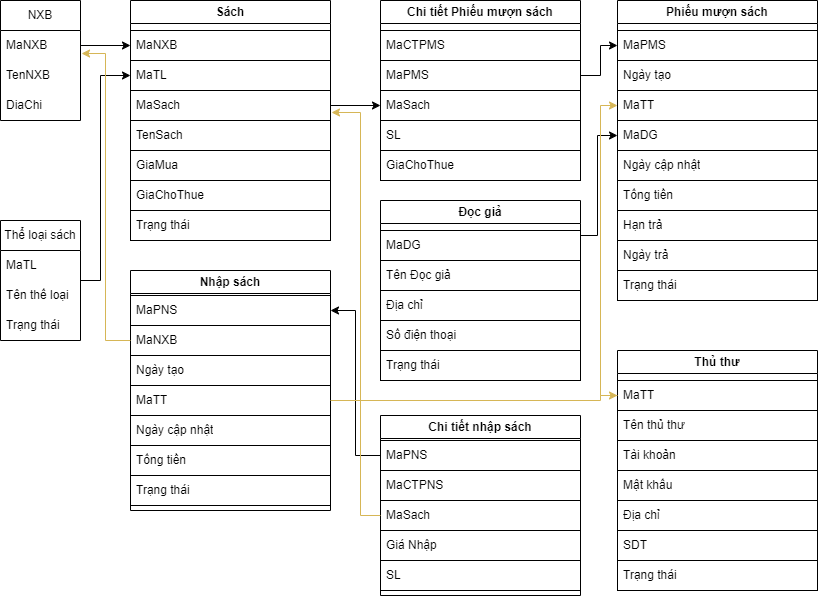

The diagram above was exported from draw.io. Its source (the exported page's mxGraphModel, read from the mxfile embedded in the PNG):
<mxGraphModel dx="880" dy="456" grid="1" gridSize="10" guides="1" tooltips="1" connect="1" arrows="1" fold="1" page="1" pageScale="1" pageWidth="827" pageHeight="1169" math="0" shadow="0">
  <root>
    <mxCell id="0" />
    <mxCell id="1" parent="0" />
    <object label="NXB" SDT="" id="2">
      <mxCell style="swimlane;fontStyle=0;childLayout=stackLayout;horizontal=1;startSize=30;horizontalStack=0;resizeParent=1;resizeParentMax=0;resizeLast=0;collapsible=1;marginBottom=0;whiteSpace=wrap;html=1;movable=1;resizable=1;rotatable=1;deletable=1;editable=1;locked=0;connectable=1;points=[[0,0,0,0,0],[0,0.25,0,0,0],[0,0.5,0,0,0],[0,0.75,0,0,0],[0,1,0,0,0],[0.25,0,0,0,0],[0.25,1,0,0,0],[0.5,0,0,0,0],[0.5,1,0,0,0],[0.75,0,0,0,0],[0.75,1,0,0,0],[1,0,0,0,0],[1,0.25,0,0,0],[1,0.5,0,0,0],[1,0.75,0,0,0],[1,1,0,0,0]];" vertex="1" parent="1">
        <mxGeometry x="10" y="80" width="80" height="120" as="geometry">
          <mxRectangle x="70" y="10" width="70" height="30" as="alternateBounds" />
        </mxGeometry>
      </mxCell>
    </object>
    <mxCell id="3" value="MaNXB" style="text;strokeColor=none;fillColor=none;align=left;verticalAlign=middle;spacingLeft=4;spacingRight=4;overflow=hidden;points=[[0,0.5],[1,0.5]];portConstraint=eastwest;rotatable=0;whiteSpace=wrap;html=1;" vertex="1" parent="2">
      <mxGeometry y="30" width="80" height="30" as="geometry" />
    </mxCell>
    <mxCell id="4" value="TenNXB" style="text;strokeColor=none;fillColor=none;align=left;verticalAlign=middle;spacingLeft=4;spacingRight=4;overflow=hidden;points=[[0,0.5],[1,0.5]];portConstraint=eastwest;rotatable=0;whiteSpace=wrap;html=1;" vertex="1" parent="2">
      <mxGeometry y="60" width="80" height="30" as="geometry" />
    </mxCell>
    <mxCell id="5" value="DiaChi" style="text;strokeColor=none;fillColor=none;align=left;verticalAlign=middle;spacingLeft=4;spacingRight=4;overflow=hidden;points=[[0,0.5],[1,0.5]];portConstraint=eastwest;rotatable=0;whiteSpace=wrap;html=1;" vertex="1" parent="2">
      <mxGeometry y="90" width="80" height="30" as="geometry" />
    </mxCell>
    <mxCell id="6" value="Sách" style="swimlane;whiteSpace=wrap;html=1;" vertex="1" parent="1">
      <mxGeometry x="140" y="80" width="200" height="240" as="geometry" />
    </mxCell>
    <mxCell id="7" value="MaNXB" style="text;strokeColor=default;fillColor=none;align=left;verticalAlign=middle;spacingLeft=4;spacingRight=4;overflow=hidden;points=[[0,0.5],[1,0.5]];portConstraint=eastwest;rotatable=0;whiteSpace=wrap;html=1;" vertex="1" parent="6">
      <mxGeometry y="30" width="200" height="30" as="geometry" />
    </mxCell>
    <mxCell id="8" value="MaTL" style="text;strokeColor=default;fillColor=none;align=left;verticalAlign=middle;spacingLeft=4;spacingRight=4;overflow=hidden;points=[[0,0.5],[1,0.5]];portConstraint=eastwest;rotatable=0;whiteSpace=wrap;html=1;" vertex="1" parent="6">
      <mxGeometry y="60" width="200" height="30" as="geometry" />
    </mxCell>
    <mxCell id="9" value="MaSach" style="text;strokeColor=default;fillColor=none;align=left;verticalAlign=middle;spacingLeft=4;spacingRight=4;overflow=hidden;points=[[0,0.5],[1,0.5]];portConstraint=eastwest;rotatable=0;whiteSpace=wrap;html=1;" vertex="1" parent="6">
      <mxGeometry y="90" width="200" height="30" as="geometry" />
    </mxCell>
    <mxCell id="10" value="TenSach" style="text;strokeColor=default;fillColor=none;align=left;verticalAlign=middle;spacingLeft=4;spacingRight=4;overflow=hidden;points=[[0,0.5],[1,0.5]];portConstraint=eastwest;rotatable=0;whiteSpace=wrap;html=1;" vertex="1" parent="6">
      <mxGeometry y="120" width="200" height="30" as="geometry" />
    </mxCell>
    <mxCell id="11" value="GiaMua" style="text;strokeColor=default;fillColor=none;align=left;verticalAlign=middle;spacingLeft=4;spacingRight=4;overflow=hidden;points=[[0,0.5],[1,0.5]];portConstraint=eastwest;rotatable=0;whiteSpace=wrap;html=1;" vertex="1" parent="6">
      <mxGeometry y="150" width="200" height="30" as="geometry" />
    </mxCell>
    <mxCell id="12" value="GiaChoThue" style="text;strokeColor=default;fillColor=none;align=left;verticalAlign=middle;spacingLeft=4;spacingRight=4;overflow=hidden;points=[[0,0.5],[1,0.5]];portConstraint=eastwest;rotatable=0;whiteSpace=wrap;html=1;" vertex="1" parent="6">
      <mxGeometry y="180" width="200" height="30" as="geometry" />
    </mxCell>
    <mxCell id="13" value="Trạng thái" style="text;strokeColor=default;fillColor=none;align=left;verticalAlign=middle;spacingLeft=4;spacingRight=4;overflow=hidden;points=[[0,0.5],[1,0.5]];portConstraint=eastwest;rotatable=0;whiteSpace=wrap;html=1;" vertex="1" parent="6">
      <mxGeometry y="210" width="200" height="30" as="geometry" />
    </mxCell>
    <mxCell id="14" style="edgeStyle=orthogonalEdgeStyle;rounded=0;orthogonalLoop=1;jettySize=auto;html=1;entryX=0;entryY=0.5;entryDx=0;entryDy=0;" edge="1" source="15" target="8" parent="1">
      <mxGeometry relative="1" as="geometry">
        <Array as="points">
          <mxPoint x="110" y="155" />
        </Array>
      </mxGeometry>
    </mxCell>
    <mxCell id="15" value="Thể loại sách" style="swimlane;fontStyle=0;childLayout=stackLayout;horizontal=1;startSize=30;horizontalStack=0;resizeParent=1;resizeParentMax=0;resizeLast=0;collapsible=1;marginBottom=0;whiteSpace=wrap;html=1;" vertex="1" parent="1">
      <mxGeometry x="10" y="300" width="80" height="120" as="geometry" />
    </mxCell>
    <mxCell id="16" value="MaTL" style="text;strokeColor=none;fillColor=none;align=left;verticalAlign=middle;spacingLeft=4;spacingRight=4;overflow=hidden;points=[[0,0.5],[1,0.5]];portConstraint=eastwest;rotatable=0;whiteSpace=wrap;html=1;" vertex="1" parent="15">
      <mxGeometry y="30" width="80" height="30" as="geometry" />
    </mxCell>
    <mxCell id="17" value="Tên thể loại" style="text;strokeColor=none;fillColor=none;align=left;verticalAlign=middle;spacingLeft=4;spacingRight=4;overflow=hidden;points=[[0,0.5],[1,0.5]];portConstraint=eastwest;rotatable=0;whiteSpace=wrap;html=1;" vertex="1" parent="15">
      <mxGeometry y="60" width="80" height="30" as="geometry" />
    </mxCell>
    <mxCell id="18" value="Trạng thái" style="text;strokeColor=none;fillColor=none;align=left;verticalAlign=middle;spacingLeft=4;spacingRight=4;overflow=hidden;points=[[0,0.5],[1,0.5]];portConstraint=eastwest;rotatable=0;whiteSpace=wrap;html=1;" vertex="1" parent="15">
      <mxGeometry y="90" width="80" height="30" as="geometry" />
    </mxCell>
    <mxCell id="19" style="edgeStyle=orthogonalEdgeStyle;rounded=0;orthogonalLoop=1;jettySize=auto;html=1;entryX=0;entryY=0.5;entryDx=0;entryDy=0;" edge="1" source="3" target="7" parent="1">
      <mxGeometry relative="1" as="geometry" />
    </mxCell>
    <mxCell id="20" value="Đọc giả" style="swimlane;whiteSpace=wrap;html=1;" vertex="1" parent="1">
      <mxGeometry x="390" y="280" width="200" height="180" as="geometry">
        <mxRectangle x="390" y="270" width="80" height="30" as="alternateBounds" />
      </mxGeometry>
    </mxCell>
    <mxCell id="21" value="MaDG" style="text;strokeColor=default;fillColor=none;align=left;verticalAlign=middle;spacingLeft=4;spacingRight=4;overflow=hidden;points=[[0,0.5],[1,0.5]];portConstraint=eastwest;rotatable=0;whiteSpace=wrap;html=1;" vertex="1" parent="20">
      <mxGeometry y="30" width="200" height="30" as="geometry" />
    </mxCell>
    <mxCell id="22" value="Tên Đọc giả" style="text;strokeColor=default;fillColor=none;align=left;verticalAlign=middle;spacingLeft=4;spacingRight=4;overflow=hidden;points=[[0,0.5],[1,0.5]];portConstraint=eastwest;rotatable=0;whiteSpace=wrap;html=1;" vertex="1" parent="20">
      <mxGeometry y="60" width="200" height="30" as="geometry" />
    </mxCell>
    <mxCell id="23" value="Địa chỉ" style="text;strokeColor=default;fillColor=none;align=left;verticalAlign=middle;spacingLeft=4;spacingRight=4;overflow=hidden;points=[[0,0.5],[1,0.5]];portConstraint=eastwest;rotatable=0;whiteSpace=wrap;html=1;" vertex="1" parent="20">
      <mxGeometry y="90" width="200" height="30" as="geometry" />
    </mxCell>
    <mxCell id="24" value="Số điện thoại" style="text;strokeColor=default;fillColor=none;align=left;verticalAlign=middle;spacingLeft=4;spacingRight=4;overflow=hidden;points=[[0,0.5],[1,0.5]];portConstraint=eastwest;rotatable=0;whiteSpace=wrap;html=1;" vertex="1" parent="20">
      <mxGeometry y="120" width="200" height="30" as="geometry" />
    </mxCell>
    <mxCell id="25" value="Trạng thái" style="text;strokeColor=default;fillColor=none;align=left;verticalAlign=middle;spacingLeft=4;spacingRight=4;overflow=hidden;points=[[0,0.5],[1,0.5]];portConstraint=eastwest;rotatable=0;whiteSpace=wrap;html=1;" vertex="1" parent="20">
      <mxGeometry y="150" width="200" height="30" as="geometry" />
    </mxCell>
    <mxCell id="26" value="Phiếu mượn sách" style="swimlane;whiteSpace=wrap;html=1;" vertex="1" parent="1">
      <mxGeometry x="627" y="80" width="200" height="300" as="geometry" />
    </mxCell>
    <mxCell id="27" value="MaPMS" style="text;strokeColor=default;fillColor=none;align=left;verticalAlign=middle;spacingLeft=4;spacingRight=4;overflow=hidden;points=[[0,0.5],[1,0.5]];portConstraint=eastwest;rotatable=0;whiteSpace=wrap;html=1;" vertex="1" parent="26">
      <mxGeometry y="30" width="200" height="30" as="geometry" />
    </mxCell>
    <mxCell id="28" value="Ngày tạo" style="text;strokeColor=default;fillColor=none;align=left;verticalAlign=middle;spacingLeft=4;spacingRight=4;overflow=hidden;points=[[0,0.5],[1,0.5]];portConstraint=eastwest;rotatable=0;whiteSpace=wrap;html=1;" vertex="1" parent="26">
      <mxGeometry y="60" width="200" height="30" as="geometry" />
    </mxCell>
    <mxCell id="29" value="MaTT" style="text;strokeColor=default;fillColor=none;align=left;verticalAlign=middle;spacingLeft=4;spacingRight=4;overflow=hidden;points=[[0,0.5],[1,0.5]];portConstraint=eastwest;rotatable=0;whiteSpace=wrap;html=1;" vertex="1" parent="26">
      <mxGeometry y="90" width="200" height="30" as="geometry" />
    </mxCell>
    <mxCell id="30" value="MaDG" style="text;strokeColor=default;fillColor=none;align=left;verticalAlign=middle;spacingLeft=4;spacingRight=4;overflow=hidden;points=[[0,0.5],[1,0.5]];portConstraint=eastwest;rotatable=0;whiteSpace=wrap;html=1;" vertex="1" parent="26">
      <mxGeometry y="120" width="200" height="30" as="geometry" />
    </mxCell>
    <mxCell id="31" value="Ngày cập nhật" style="text;strokeColor=default;fillColor=none;align=left;verticalAlign=middle;spacingLeft=4;spacingRight=4;overflow=hidden;points=[[0,0.5],[1,0.5]];portConstraint=eastwest;rotatable=0;whiteSpace=wrap;html=1;" vertex="1" parent="26">
      <mxGeometry y="150" width="200" height="30" as="geometry" />
    </mxCell>
    <mxCell id="32" value="Tổng tiền" style="text;strokeColor=default;fillColor=none;align=left;verticalAlign=middle;spacingLeft=4;spacingRight=4;overflow=hidden;points=[[0,0.5],[1,0.5]];portConstraint=eastwest;rotatable=0;whiteSpace=wrap;html=1;" vertex="1" parent="26">
      <mxGeometry y="180" width="200" height="30" as="geometry" />
    </mxCell>
    <mxCell id="33" value="Trạng thái" style="text;strokeColor=default;fillColor=none;align=left;verticalAlign=middle;spacingLeft=4;spacingRight=4;overflow=hidden;points=[[0,0.5],[1,0.5]];portConstraint=eastwest;rotatable=0;whiteSpace=wrap;html=1;" vertex="1" parent="26">
      <mxGeometry y="270" width="200" height="30" as="geometry" />
    </mxCell>
    <mxCell id="34" value="Hạn trả" style="text;strokeColor=default;fillColor=none;align=left;verticalAlign=middle;spacingLeft=4;spacingRight=4;overflow=hidden;points=[[0,0.5],[1,0.5]];portConstraint=eastwest;rotatable=0;whiteSpace=wrap;html=1;" vertex="1" parent="26">
      <mxGeometry y="210" width="200" height="30" as="geometry" />
    </mxCell>
    <mxCell id="35" value="Ngày trả" style="text;strokeColor=default;fillColor=none;align=left;verticalAlign=middle;spacingLeft=4;spacingRight=4;overflow=hidden;points=[[0,0.5],[1,0.5]];portConstraint=eastwest;rotatable=0;whiteSpace=wrap;html=1;" vertex="1" parent="26">
      <mxGeometry y="240" width="200" height="30" as="geometry" />
    </mxCell>
    <mxCell id="36" value="Chi tiết Phiếu mượn sách" style="swimlane;whiteSpace=wrap;html=1;" vertex="1" parent="1">
      <mxGeometry x="390" y="80" width="200" height="180" as="geometry" />
    </mxCell>
    <mxCell id="37" value="MaCTPMS" style="text;strokeColor=default;fillColor=none;align=left;verticalAlign=middle;spacingLeft=4;spacingRight=4;overflow=hidden;points=[[0,0.5],[1,0.5]];portConstraint=eastwest;rotatable=0;whiteSpace=wrap;html=1;" vertex="1" parent="36">
      <mxGeometry y="30" width="200" height="30" as="geometry" />
    </mxCell>
    <mxCell id="38" value="MaPMS" style="text;strokeColor=default;fillColor=none;align=left;verticalAlign=middle;spacingLeft=4;spacingRight=4;overflow=hidden;points=[[0,0.5],[1,0.5]];portConstraint=eastwest;rotatable=0;whiteSpace=wrap;html=1;" vertex="1" parent="36">
      <mxGeometry y="60" width="200" height="30" as="geometry" />
    </mxCell>
    <mxCell id="39" value="MaSach" style="text;strokeColor=default;fillColor=none;align=left;verticalAlign=middle;spacingLeft=4;spacingRight=4;overflow=hidden;points=[[0,0.5],[1,0.5]];portConstraint=eastwest;rotatable=0;whiteSpace=wrap;html=1;" vertex="1" parent="36">
      <mxGeometry y="90" width="200" height="30" as="geometry" />
    </mxCell>
    <mxCell id="40" value="SL" style="text;strokeColor=default;fillColor=none;align=left;verticalAlign=middle;spacingLeft=4;spacingRight=4;overflow=hidden;points=[[0,0.5],[1,0.5]];portConstraint=eastwest;rotatable=0;whiteSpace=wrap;html=1;" vertex="1" parent="36">
      <mxGeometry y="120" width="200" height="30" as="geometry" />
    </mxCell>
    <mxCell id="41" value="GiaChoThue" style="text;strokeColor=default;fillColor=none;align=left;verticalAlign=middle;spacingLeft=4;spacingRight=4;overflow=hidden;points=[[0,0.5],[1,0.5]];portConstraint=eastwest;rotatable=0;whiteSpace=wrap;html=1;" vertex="1" parent="36">
      <mxGeometry y="150" width="200" height="30" as="geometry" />
    </mxCell>
    <mxCell id="42" style="edgeStyle=orthogonalEdgeStyle;rounded=0;orthogonalLoop=1;jettySize=auto;html=1;entryX=0;entryY=0.5;entryDx=0;entryDy=0;" edge="1" source="9" target="39" parent="1">
      <mxGeometry relative="1" as="geometry" />
    </mxCell>
    <mxCell id="43" style="edgeStyle=orthogonalEdgeStyle;rounded=0;orthogonalLoop=1;jettySize=auto;html=1;entryX=0;entryY=0.5;entryDx=0;entryDy=0;" edge="1" source="38" target="27" parent="1">
      <mxGeometry relative="1" as="geometry" />
    </mxCell>
    <mxCell id="44" style="edgeStyle=orthogonalEdgeStyle;rounded=0;orthogonalLoop=1;jettySize=auto;html=1;entryX=0;entryY=0.5;entryDx=0;entryDy=0;" edge="1" source="21" target="30" parent="1">
      <mxGeometry relative="1" as="geometry">
        <Array as="points">
          <mxPoint x="607" y="315" />
          <mxPoint x="607" y="215" />
        </Array>
      </mxGeometry>
    </mxCell>
    <mxCell id="45" value="Thủ thư" style="swimlane;whiteSpace=wrap;html=1;" vertex="1" parent="1">
      <mxGeometry x="627" y="430" width="200" height="240" as="geometry" />
    </mxCell>
    <mxCell id="46" value="MaTT" style="text;strokeColor=default;fillColor=none;align=left;verticalAlign=middle;spacingLeft=4;spacingRight=4;overflow=hidden;points=[[0,0.5],[1,0.5]];portConstraint=eastwest;rotatable=0;whiteSpace=wrap;html=1;" vertex="1" parent="45">
      <mxGeometry y="30" width="200" height="30" as="geometry" />
    </mxCell>
    <mxCell id="47" value="Tên thủ thư" style="text;strokeColor=default;fillColor=none;align=left;verticalAlign=middle;spacingLeft=4;spacingRight=4;overflow=hidden;points=[[0,0.5],[1,0.5]];portConstraint=eastwest;rotatable=0;whiteSpace=wrap;html=1;" vertex="1" parent="45">
      <mxGeometry y="60" width="200" height="30" as="geometry" />
    </mxCell>
    <mxCell id="48" value="Tài khoản" style="text;strokeColor=default;fillColor=none;align=left;verticalAlign=middle;spacingLeft=4;spacingRight=4;overflow=hidden;points=[[0,0.5],[1,0.5]];portConstraint=eastwest;rotatable=0;whiteSpace=wrap;html=1;" vertex="1" parent="45">
      <mxGeometry y="90" width="200" height="30" as="geometry" />
    </mxCell>
    <mxCell id="49" value="Mật khẩu" style="text;strokeColor=default;fillColor=none;align=left;verticalAlign=middle;spacingLeft=4;spacingRight=4;overflow=hidden;points=[[0,0.5],[1,0.5]];portConstraint=eastwest;rotatable=0;whiteSpace=wrap;html=1;" vertex="1" parent="45">
      <mxGeometry y="120" width="200" height="30" as="geometry" />
    </mxCell>
    <mxCell id="50" value="Địa chỉ" style="text;strokeColor=default;fillColor=none;align=left;verticalAlign=middle;spacingLeft=4;spacingRight=4;overflow=hidden;points=[[0,0.5],[1,0.5]];portConstraint=eastwest;rotatable=0;whiteSpace=wrap;html=1;" vertex="1" parent="45">
      <mxGeometry y="150" width="200" height="30" as="geometry" />
    </mxCell>
    <mxCell id="51" value="SDT" style="text;strokeColor=default;fillColor=none;align=left;verticalAlign=middle;spacingLeft=4;spacingRight=4;overflow=hidden;points=[[0,0.5],[1,0.5]];portConstraint=eastwest;rotatable=0;whiteSpace=wrap;html=1;" vertex="1" parent="45">
      <mxGeometry y="180" width="200" height="30" as="geometry" />
    </mxCell>
    <mxCell id="52" value="Trạng thái" style="text;strokeColor=default;fillColor=none;align=left;verticalAlign=middle;spacingLeft=4;spacingRight=4;overflow=hidden;points=[[0,0.5],[1,0.5]];portConstraint=eastwest;rotatable=0;whiteSpace=wrap;html=1;" vertex="1" parent="45">
      <mxGeometry y="210" width="200" height="30" as="geometry" />
    </mxCell>
    <mxCell id="53" style="edgeStyle=orthogonalEdgeStyle;rounded=0;orthogonalLoop=1;jettySize=auto;html=1;entryX=0;entryY=0.5;entryDx=0;entryDy=0;fillColor=#fff2cc;strokeColor=#d6b656;" edge="1" source="46" target="29" parent="1">
      <mxGeometry relative="1" as="geometry">
        <Array as="points">
          <mxPoint x="610" y="475" />
          <mxPoint x="610" y="185" />
        </Array>
      </mxGeometry>
    </mxCell>
    <mxCell id="54" value="Nhập sách" style="swimlane;whiteSpace=wrap;html=1;" vertex="1" parent="1">
      <mxGeometry x="140" y="350" width="200" height="240" as="geometry" />
    </mxCell>
    <mxCell id="55" value="MaPNS" style="text;strokeColor=default;fillColor=none;align=left;verticalAlign=middle;spacingLeft=4;spacingRight=4;overflow=hidden;points=[[0,0.5],[1,0.5]];portConstraint=eastwest;rotatable=0;whiteSpace=wrap;html=1;" vertex="1" parent="54">
      <mxGeometry y="25" width="200" height="30" as="geometry" />
    </mxCell>
    <mxCell id="56" value="MaNXB" style="text;strokeColor=default;fillColor=none;align=left;verticalAlign=middle;spacingLeft=4;spacingRight=4;overflow=hidden;points=[[0,0.5],[1,0.5]];portConstraint=eastwest;rotatable=0;whiteSpace=wrap;html=1;" vertex="1" parent="54">
      <mxGeometry y="55" width="200" height="30" as="geometry" />
    </mxCell>
    <mxCell id="57" value="Ngày tạo" style="text;strokeColor=default;fillColor=none;align=left;verticalAlign=middle;spacingLeft=4;spacingRight=4;overflow=hidden;points=[[0,0.5],[1,0.5]];portConstraint=eastwest;rotatable=0;whiteSpace=wrap;html=1;" vertex="1" parent="54">
      <mxGeometry y="85" width="200" height="30" as="geometry" />
    </mxCell>
    <mxCell id="58" value="MaTT" style="text;strokeColor=default;fillColor=none;align=left;verticalAlign=middle;spacingLeft=4;spacingRight=4;overflow=hidden;points=[[0,0.5],[1,0.5]];portConstraint=eastwest;rotatable=0;whiteSpace=wrap;html=1;" vertex="1" parent="54">
      <mxGeometry y="115" width="200" height="30" as="geometry" />
    </mxCell>
    <mxCell id="59" value="Ngày cập nhật" style="text;strokeColor=default;fillColor=none;align=left;verticalAlign=middle;spacingLeft=4;spacingRight=4;overflow=hidden;points=[[0,0.5],[1,0.5]];portConstraint=eastwest;rotatable=0;whiteSpace=wrap;html=1;" vertex="1" parent="54">
      <mxGeometry y="145" width="200" height="30" as="geometry" />
    </mxCell>
    <mxCell id="60" value="Tổng tiền" style="text;strokeColor=default;fillColor=none;align=left;verticalAlign=middle;spacingLeft=4;spacingRight=4;overflow=hidden;points=[[0,0.5],[1,0.5]];portConstraint=eastwest;rotatable=0;whiteSpace=wrap;html=1;" vertex="1" parent="54">
      <mxGeometry y="175" width="200" height="30" as="geometry" />
    </mxCell>
    <mxCell id="61" value="Trạng thái" style="text;strokeColor=default;fillColor=none;align=left;verticalAlign=middle;spacingLeft=4;spacingRight=4;overflow=hidden;points=[[0,0.5],[1,0.5]];portConstraint=eastwest;rotatable=0;whiteSpace=wrap;html=1;" vertex="1" parent="54">
      <mxGeometry y="205" width="200" height="30" as="geometry" />
    </mxCell>
    <mxCell id="62" value="Chi tiết nhập sách" style="swimlane;whiteSpace=wrap;html=1;" vertex="1" parent="1">
      <mxGeometry x="390" y="495" width="200" height="180" as="geometry" />
    </mxCell>
    <mxCell id="63" value="MaPNS" style="text;strokeColor=default;fillColor=none;align=left;verticalAlign=middle;spacingLeft=4;spacingRight=4;overflow=hidden;points=[[0,0.5],[1,0.5]];portConstraint=eastwest;rotatable=0;whiteSpace=wrap;html=1;" vertex="1" parent="62">
      <mxGeometry y="25" width="200" height="30" as="geometry" />
    </mxCell>
    <mxCell id="64" value="MaCTPNS" style="text;strokeColor=default;fillColor=none;align=left;verticalAlign=middle;spacingLeft=4;spacingRight=4;overflow=hidden;points=[[0,0.5],[1,0.5]];portConstraint=eastwest;rotatable=0;whiteSpace=wrap;html=1;" vertex="1" parent="62">
      <mxGeometry y="55" width="200" height="30" as="geometry" />
    </mxCell>
    <mxCell id="65" value="MaSach" style="text;strokeColor=default;fillColor=none;align=left;verticalAlign=middle;spacingLeft=4;spacingRight=4;overflow=hidden;points=[[0,0.5],[1,0.5]];portConstraint=eastwest;rotatable=0;whiteSpace=wrap;html=1;" vertex="1" parent="62">
      <mxGeometry y="85" width="200" height="30" as="geometry" />
    </mxCell>
    <mxCell id="66" value="Giá Nhập" style="text;strokeColor=default;fillColor=none;align=left;verticalAlign=middle;spacingLeft=4;spacingRight=4;overflow=hidden;points=[[0,0.5],[1,0.5]];portConstraint=eastwest;rotatable=0;whiteSpace=wrap;html=1;" vertex="1" parent="62">
      <mxGeometry y="115" width="200" height="30" as="geometry" />
    </mxCell>
    <mxCell id="67" value="SL" style="text;strokeColor=default;fillColor=none;align=left;verticalAlign=middle;spacingLeft=4;spacingRight=4;overflow=hidden;points=[[0,0.5],[1,0.5]];portConstraint=eastwest;rotatable=0;whiteSpace=wrap;html=1;" vertex="1" parent="62">
      <mxGeometry y="145" width="200" height="30" as="geometry" />
    </mxCell>
    <mxCell id="68" style="edgeStyle=orthogonalEdgeStyle;rounded=0;orthogonalLoop=1;jettySize=auto;html=1;entryX=1;entryY=0.5;entryDx=0;entryDy=0;" edge="1" source="63" target="55" parent="1">
      <mxGeometry relative="1" as="geometry" />
    </mxCell>
    <mxCell id="69" style="edgeStyle=orthogonalEdgeStyle;rounded=0;orthogonalLoop=1;jettySize=auto;html=1;entryX=1.005;entryY=0.733;entryDx=0;entryDy=0;entryPerimeter=0;fillColor=#fff2cc;strokeColor=#d6b656;" edge="1" source="65" target="9" parent="1">
      <mxGeometry relative="1" as="geometry">
        <Array as="points">
          <mxPoint x="370" y="595" />
          <mxPoint x="370" y="192" />
        </Array>
      </mxGeometry>
    </mxCell>
    <mxCell id="70" style="edgeStyle=orthogonalEdgeStyle;rounded=0;orthogonalLoop=1;jettySize=auto;html=1;fillColor=#fff2cc;strokeColor=#d6b656;" edge="1" source="58" target="46" parent="1">
      <mxGeometry relative="1" as="geometry">
        <Array as="points">
          <mxPoint x="610" y="480" />
          <mxPoint x="610" y="475" />
        </Array>
      </mxGeometry>
    </mxCell>
    <mxCell id="71" style="edgeStyle=orthogonalEdgeStyle;rounded=0;orthogonalLoop=1;jettySize=auto;html=1;entryX=1.013;entryY=0.767;entryDx=0;entryDy=0;entryPerimeter=0;fillColor=#fff2cc;strokeColor=#d6b656;" edge="1" source="56" target="3" parent="1">
      <mxGeometry relative="1" as="geometry" />
    </mxCell>
  </root>
</mxGraphModel>